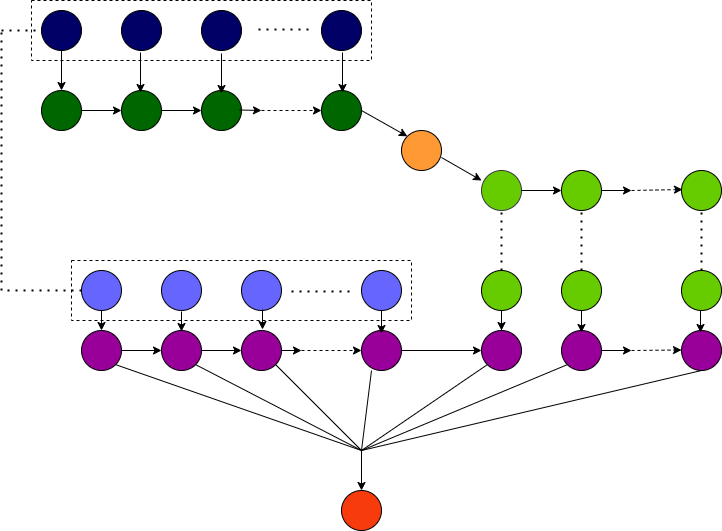

The diagram above was exported from draw.io. Its source (the exported page's mxGraphModel, read from the mxfile embedded in the PNG):
<mxGraphModel dx="868" dy="482" grid="1" gridSize="10" guides="1" tooltips="1" connect="1" arrows="1" fold="1" page="1" pageScale="1" pageWidth="850" pageHeight="1100" math="0" shadow="0">
  <root>
    <mxCell id="0" />
    <mxCell id="1" parent="0" />
    <mxCell id="0weH7LLOnmESY8ieCbCl-32" value="" style="rounded=0;whiteSpace=wrap;html=1;dashed=1;" vertex="1" parent="1">
      <mxGeometry x="110" y="290" width="340" height="60" as="geometry" />
    </mxCell>
    <mxCell id="0weH7LLOnmESY8ieCbCl-31" value="" style="rounded=0;whiteSpace=wrap;html=1;dashed=1;" vertex="1" parent="1">
      <mxGeometry x="70" y="30" width="340" height="60" as="geometry" />
    </mxCell>
    <mxCell id="0weH7LLOnmESY8ieCbCl-1" value="" style="ellipse;whiteSpace=wrap;html=1;aspect=fixed;fillColor=#000066;" vertex="1" parent="1">
      <mxGeometry x="80" y="40" width="40" height="40" as="geometry" />
    </mxCell>
    <mxCell id="0weH7LLOnmESY8ieCbCl-2" value="" style="ellipse;whiteSpace=wrap;html=1;aspect=fixed;fillColor=#000066;" vertex="1" parent="1">
      <mxGeometry x="240" y="40" width="40" height="40" as="geometry" />
    </mxCell>
    <mxCell id="0weH7LLOnmESY8ieCbCl-3" value="" style="ellipse;whiteSpace=wrap;html=1;aspect=fixed;fillColor=#006600;" vertex="1" parent="1">
      <mxGeometry x="160" y="120" width="40" height="40" as="geometry" />
    </mxCell>
    <mxCell id="0weH7LLOnmESY8ieCbCl-4" value="" style="ellipse;whiteSpace=wrap;html=1;aspect=fixed;fillColor=#006600;" vertex="1" parent="1">
      <mxGeometry x="240" y="120" width="40" height="40" as="geometry" />
    </mxCell>
    <mxCell id="0weH7LLOnmESY8ieCbCl-5" value="" style="ellipse;whiteSpace=wrap;html=1;aspect=fixed;fillColor=#FF9933;" vertex="1" parent="1">
      <mxGeometry x="440" y="160" width="40" height="40" as="geometry" />
    </mxCell>
    <mxCell id="0weH7LLOnmESY8ieCbCl-6" value="" style="ellipse;whiteSpace=wrap;html=1;aspect=fixed;fillColor=#006600;" vertex="1" parent="1">
      <mxGeometry x="80" y="120" width="40" height="40" as="geometry" />
    </mxCell>
    <mxCell id="0weH7LLOnmESY8ieCbCl-7" value="" style="ellipse;whiteSpace=wrap;html=1;aspect=fixed;fillColor=#000066;" vertex="1" parent="1">
      <mxGeometry x="360" y="40" width="40" height="40" as="geometry" />
    </mxCell>
    <mxCell id="0weH7LLOnmESY8ieCbCl-8" value="" style="ellipse;whiteSpace=wrap;html=1;aspect=fixed;fillColor=#6666FF;" vertex="1" parent="1">
      <mxGeometry x="120" y="300" width="40" height="40" as="geometry" />
    </mxCell>
    <mxCell id="0weH7LLOnmESY8ieCbCl-9" value="" style="ellipse;whiteSpace=wrap;html=1;aspect=fixed;fillColor=#6666FF;" vertex="1" parent="1">
      <mxGeometry x="200" y="300" width="40" height="40" as="geometry" />
    </mxCell>
    <mxCell id="0weH7LLOnmESY8ieCbCl-10" value="" style="ellipse;whiteSpace=wrap;html=1;aspect=fixed;fillColor=#000066;" vertex="1" parent="1">
      <mxGeometry x="160" y="40" width="40" height="40" as="geometry" />
    </mxCell>
    <mxCell id="0weH7LLOnmESY8ieCbCl-11" value="" style="ellipse;whiteSpace=wrap;html=1;aspect=fixed;fillColor=#6666FF;" vertex="1" parent="1">
      <mxGeometry x="280" y="300" width="40" height="40" as="geometry" />
    </mxCell>
    <mxCell id="0weH7LLOnmESY8ieCbCl-12" value="" style="ellipse;whiteSpace=wrap;html=1;aspect=fixed;fillColor=#006600;" vertex="1" parent="1">
      <mxGeometry x="360" y="120" width="40" height="40" as="geometry" />
    </mxCell>
    <mxCell id="0weH7LLOnmESY8ieCbCl-69" value="" style="edgeStyle=orthogonalEdgeStyle;rounded=0;orthogonalLoop=1;jettySize=auto;html=1;entryX=0;entryY=0.5;entryDx=0;entryDy=0;" edge="1" parent="1" source="0weH7LLOnmESY8ieCbCl-14" target="0weH7LLOnmESY8ieCbCl-13">
      <mxGeometry relative="1" as="geometry">
        <mxPoint x="230" y="471" as="sourcePoint" />
      </mxGeometry>
    </mxCell>
    <mxCell id="0weH7LLOnmESY8ieCbCl-13" value="" style="ellipse;whiteSpace=wrap;html=1;aspect=fixed;fillColor=#990099;" vertex="1" parent="1">
      <mxGeometry x="280" y="360" width="40" height="40" as="geometry" />
    </mxCell>
    <mxCell id="0weH7LLOnmESY8ieCbCl-14" value="" style="ellipse;whiteSpace=wrap;html=1;aspect=fixed;fillColor=#990099;" vertex="1" parent="1">
      <mxGeometry x="200" y="360" width="40" height="40" as="geometry" />
    </mxCell>
    <mxCell id="0weH7LLOnmESY8ieCbCl-15" value="" style="ellipse;whiteSpace=wrap;html=1;aspect=fixed;fillColor=#990099;" vertex="1" parent="1">
      <mxGeometry x="120" y="360" width="40" height="40" as="geometry" />
    </mxCell>
    <mxCell id="0weH7LLOnmESY8ieCbCl-16" value="" style="ellipse;whiteSpace=wrap;html=1;aspect=fixed;fillColor=#66CC00;strokeColor=#36393d;" vertex="1" parent="1">
      <mxGeometry x="520" y="200" width="40" height="40" as="geometry" />
    </mxCell>
    <mxCell id="0weH7LLOnmESY8ieCbCl-17" value="" style="ellipse;whiteSpace=wrap;html=1;aspect=fixed;fillColor=#990099;" vertex="1" parent="1">
      <mxGeometry x="400" y="360" width="40" height="40" as="geometry" />
    </mxCell>
    <mxCell id="0weH7LLOnmESY8ieCbCl-18" value="" style="ellipse;whiteSpace=wrap;html=1;aspect=fixed;fillColor=#66CC00;" vertex="1" parent="1">
      <mxGeometry x="600" y="300" width="40" height="40" as="geometry" />
    </mxCell>
    <mxCell id="0weH7LLOnmESY8ieCbCl-22" value="" style="ellipse;whiteSpace=wrap;html=1;aspect=fixed;fillColor=#F73B0C;" vertex="1" parent="1">
      <mxGeometry x="380" y="520" width="40" height="40" as="geometry" />
    </mxCell>
    <mxCell id="0weH7LLOnmESY8ieCbCl-23" value="" style="ellipse;whiteSpace=wrap;html=1;aspect=fixed;fillColor=#6666FF;" vertex="1" parent="1">
      <mxGeometry x="400" y="300" width="40" height="40" as="geometry" />
    </mxCell>
    <mxCell id="0weH7LLOnmESY8ieCbCl-24" value="" style="ellipse;whiteSpace=wrap;html=1;aspect=fixed;fillColor=#990099;" vertex="1" parent="1">
      <mxGeometry x="720" y="360" width="40" height="40" as="geometry" />
    </mxCell>
    <mxCell id="0weH7LLOnmESY8ieCbCl-25" value="" style="ellipse;whiteSpace=wrap;html=1;aspect=fixed;fillColor=#66CC00;" vertex="1" parent="1">
      <mxGeometry x="720" y="300" width="40" height="40" as="geometry" />
    </mxCell>
    <mxCell id="0weH7LLOnmESY8ieCbCl-26" value="" style="ellipse;whiteSpace=wrap;html=1;aspect=fixed;fillColor=#66CC00;" vertex="1" parent="1">
      <mxGeometry x="720" y="200" width="40" height="40" as="geometry" />
    </mxCell>
    <mxCell id="0weH7LLOnmESY8ieCbCl-27" value="" style="ellipse;whiteSpace=wrap;html=1;aspect=fixed;fillColor=#990099;" vertex="1" parent="1">
      <mxGeometry x="600" y="360" width="40" height="40" as="geometry" />
    </mxCell>
    <mxCell id="0weH7LLOnmESY8ieCbCl-62" value="" style="edgeStyle=orthogonalEdgeStyle;rounded=0;orthogonalLoop=1;jettySize=auto;html=1;" edge="1" parent="1" source="0weH7LLOnmESY8ieCbCl-28">
      <mxGeometry relative="1" as="geometry">
        <mxPoint x="670" y="220" as="targetPoint" />
      </mxGeometry>
    </mxCell>
    <mxCell id="0weH7LLOnmESY8ieCbCl-28" value="" style="ellipse;whiteSpace=wrap;html=1;aspect=fixed;fillColor=#66CC00;" vertex="1" parent="1">
      <mxGeometry x="600" y="200" width="40" height="40" as="geometry" />
    </mxCell>
    <mxCell id="0weH7LLOnmESY8ieCbCl-29" value="" style="ellipse;whiteSpace=wrap;html=1;aspect=fixed;fillColor=#990099;" vertex="1" parent="1">
      <mxGeometry x="520" y="360" width="40" height="40" as="geometry" />
    </mxCell>
    <mxCell id="0weH7LLOnmESY8ieCbCl-50" value="" style="edgeStyle=orthogonalEdgeStyle;rounded=0;orthogonalLoop=1;jettySize=auto;html=1;" edge="1" parent="1" source="0weH7LLOnmESY8ieCbCl-30" target="0weH7LLOnmESY8ieCbCl-29">
      <mxGeometry relative="1" as="geometry" />
    </mxCell>
    <mxCell id="0weH7LLOnmESY8ieCbCl-30" value="" style="ellipse;whiteSpace=wrap;html=1;aspect=fixed;fillColor=#66CC00;" vertex="1" parent="1">
      <mxGeometry x="520" y="300" width="40" height="40" as="geometry" />
    </mxCell>
    <mxCell id="0weH7LLOnmESY8ieCbCl-33" value="" style="endArrow=none;html=1;rounded=0;entryX=1;entryY=1;entryDx=0;entryDy=0;" edge="1" parent="1" target="0weH7LLOnmESY8ieCbCl-15">
      <mxGeometry width="50" height="50" relative="1" as="geometry">
        <mxPoint x="400" y="480" as="sourcePoint" />
        <mxPoint x="450" y="510" as="targetPoint" />
      </mxGeometry>
    </mxCell>
    <mxCell id="0weH7LLOnmESY8ieCbCl-34" value="" style="endArrow=none;html=1;rounded=0;entryX=1;entryY=1;entryDx=0;entryDy=0;" edge="1" parent="1">
      <mxGeometry width="50" height="50" relative="1" as="geometry">
        <mxPoint x="400" y="480" as="sourcePoint" />
        <mxPoint x="410.0021356237311" y="400.0021356237311" as="targetPoint" />
      </mxGeometry>
    </mxCell>
    <mxCell id="0weH7LLOnmESY8ieCbCl-35" value="" style="endArrow=none;html=1;rounded=0;entryX=1;entryY=1;entryDx=0;entryDy=0;" edge="1" parent="1" target="0weH7LLOnmESY8ieCbCl-13">
      <mxGeometry width="50" height="50" relative="1" as="geometry">
        <mxPoint x="400" y="480" as="sourcePoint" />
        <mxPoint x="174.14213562373106" y="414.14213562373106" as="targetPoint" />
      </mxGeometry>
    </mxCell>
    <mxCell id="0weH7LLOnmESY8ieCbCl-36" value="" style="endArrow=none;html=1;rounded=0;entryX=1;entryY=1;entryDx=0;entryDy=0;" edge="1" parent="1" target="0weH7LLOnmESY8ieCbCl-14">
      <mxGeometry width="50" height="50" relative="1" as="geometry">
        <mxPoint x="400" y="480" as="sourcePoint" />
        <mxPoint x="230" y="390" as="targetPoint" />
      </mxGeometry>
    </mxCell>
    <mxCell id="0weH7LLOnmESY8ieCbCl-37" value="" style="endArrow=none;html=1;rounded=0;entryX=0;entryY=1;entryDx=0;entryDy=0;" edge="1" parent="1" target="0weH7LLOnmESY8ieCbCl-29">
      <mxGeometry width="50" height="50" relative="1" as="geometry">
        <mxPoint x="400" y="480" as="sourcePoint" />
        <mxPoint x="194.14213562373106" y="434.14213562373106" as="targetPoint" />
      </mxGeometry>
    </mxCell>
    <mxCell id="0weH7LLOnmESY8ieCbCl-38" value="" style="endArrow=none;html=1;rounded=0;entryX=0;entryY=1;entryDx=0;entryDy=0;" edge="1" parent="1" target="0weH7LLOnmESY8ieCbCl-27">
      <mxGeometry width="50" height="50" relative="1" as="geometry">
        <mxPoint x="400" y="480" as="sourcePoint" />
        <mxPoint x="204.14213562373106" y="444.14213562373106" as="targetPoint" />
      </mxGeometry>
    </mxCell>
    <mxCell id="0weH7LLOnmESY8ieCbCl-39" value="" style="endArrow=none;html=1;rounded=0;entryX=0.5;entryY=1;entryDx=0;entryDy=0;" edge="1" parent="1" target="0weH7LLOnmESY8ieCbCl-24">
      <mxGeometry width="50" height="50" relative="1" as="geometry">
        <mxPoint x="400" y="480" as="sourcePoint" />
        <mxPoint x="214.14213562373106" y="454.14213562373106" as="targetPoint" />
      </mxGeometry>
    </mxCell>
    <mxCell id="0weH7LLOnmESY8ieCbCl-41" value="" style="endArrow=classic;html=1;rounded=0;entryX=0.5;entryY=0;entryDx=0;entryDy=0;" edge="1" parent="1" target="0weH7LLOnmESY8ieCbCl-22">
      <mxGeometry width="50" height="50" relative="1" as="geometry">
        <mxPoint x="400" y="480" as="sourcePoint" />
        <mxPoint x="500" y="330" as="targetPoint" />
      </mxGeometry>
    </mxCell>
    <mxCell id="0weH7LLOnmESY8ieCbCl-43" value="" style="endArrow=classic;html=1;rounded=0;entryX=0.5;entryY=0;entryDx=0;entryDy=0;exitX=0.5;exitY=1;exitDx=0;exitDy=0;" edge="1" parent="1" source="0weH7LLOnmESY8ieCbCl-8" target="0weH7LLOnmESY8ieCbCl-15">
      <mxGeometry width="50" height="50" relative="1" as="geometry">
        <mxPoint x="110" y="370" as="sourcePoint" />
        <mxPoint x="160" y="320" as="targetPoint" />
      </mxGeometry>
    </mxCell>
    <mxCell id="0weH7LLOnmESY8ieCbCl-44" value="" style="endArrow=classic;html=1;rounded=0;entryX=0.5;entryY=0;entryDx=0;entryDy=0;exitX=0.5;exitY=1;exitDx=0;exitDy=0;" edge="1" parent="1">
      <mxGeometry width="50" height="50" relative="1" as="geometry">
        <mxPoint x="220" y="341" as="sourcePoint" />
        <mxPoint x="220" y="361" as="targetPoint" />
      </mxGeometry>
    </mxCell>
    <mxCell id="0weH7LLOnmESY8ieCbCl-45" value="" style="endArrow=classic;html=1;rounded=0;entryX=0.5;entryY=0;entryDx=0;entryDy=0;exitX=0.5;exitY=1;exitDx=0;exitDy=0;" edge="1" parent="1">
      <mxGeometry width="50" height="50" relative="1" as="geometry">
        <mxPoint x="301" y="339" as="sourcePoint" />
        <mxPoint x="301" y="359" as="targetPoint" />
      </mxGeometry>
    </mxCell>
    <mxCell id="0weH7LLOnmESY8ieCbCl-46" value="" style="endArrow=classic;html=1;rounded=0;entryX=0.5;entryY=0;entryDx=0;entryDy=0;" edge="1" parent="1">
      <mxGeometry width="50" height="50" relative="1" as="geometry">
        <mxPoint x="420" y="340" as="sourcePoint" />
        <mxPoint x="420" y="363" as="targetPoint" />
      </mxGeometry>
    </mxCell>
    <mxCell id="0weH7LLOnmESY8ieCbCl-47" value="" style="endArrow=classic;html=1;rounded=0;entryX=0.5;entryY=0;entryDx=0;entryDy=0;" edge="1" parent="1">
      <mxGeometry width="50" height="50" relative="1" as="geometry">
        <mxPoint x="620" y="340" as="sourcePoint" />
        <mxPoint x="620" y="362" as="targetPoint" />
      </mxGeometry>
    </mxCell>
    <mxCell id="0weH7LLOnmESY8ieCbCl-48" value="" style="endArrow=classic;html=1;rounded=0;entryX=0.5;entryY=0;entryDx=0;entryDy=0;exitX=0.5;exitY=1;exitDx=0;exitDy=0;" edge="1" parent="1" source="0weH7LLOnmESY8ieCbCl-1" target="0weH7LLOnmESY8ieCbCl-6">
      <mxGeometry width="50" height="50" relative="1" as="geometry">
        <mxPoint x="190" y="390" as="sourcePoint" />
        <mxPoint x="190" y="410" as="targetPoint" />
      </mxGeometry>
    </mxCell>
    <mxCell id="0weH7LLOnmESY8ieCbCl-49" value="" style="endArrow=classic;html=1;rounded=0;entryX=0.5;entryY=0;entryDx=0;entryDy=0;" edge="1" parent="1">
      <mxGeometry width="50" height="50" relative="1" as="geometry">
        <mxPoint x="739" y="340" as="sourcePoint" />
        <mxPoint x="739" y="362" as="targetPoint" />
      </mxGeometry>
    </mxCell>
    <mxCell id="0weH7LLOnmESY8ieCbCl-52" value="" style="endArrow=classic;html=1;rounded=0;entryX=0.5;entryY=0;entryDx=0;entryDy=0;exitX=0.5;exitY=1;exitDx=0;exitDy=0;" edge="1" parent="1">
      <mxGeometry width="50" height="50" relative="1" as="geometry">
        <mxPoint x="179" y="82" as="sourcePoint" />
        <mxPoint x="179" y="122" as="targetPoint" />
      </mxGeometry>
    </mxCell>
    <mxCell id="0weH7LLOnmESY8ieCbCl-53" value="" style="endArrow=classic;html=1;rounded=0;entryX=0.5;entryY=0;entryDx=0;entryDy=0;exitX=0.5;exitY=1;exitDx=0;exitDy=0;" edge="1" parent="1">
      <mxGeometry width="50" height="50" relative="1" as="geometry">
        <mxPoint x="260" y="83" as="sourcePoint" />
        <mxPoint x="260" y="123" as="targetPoint" />
      </mxGeometry>
    </mxCell>
    <mxCell id="0weH7LLOnmESY8ieCbCl-54" value="" style="endArrow=classic;html=1;rounded=0;entryX=0.5;entryY=0;entryDx=0;entryDy=0;exitX=0.5;exitY=1;exitDx=0;exitDy=0;" edge="1" parent="1">
      <mxGeometry width="50" height="50" relative="1" as="geometry">
        <mxPoint x="381" y="82" as="sourcePoint" />
        <mxPoint x="381" y="122" as="targetPoint" />
      </mxGeometry>
    </mxCell>
    <mxCell id="0weH7LLOnmESY8ieCbCl-55" value="" style="endArrow=classic;html=1;rounded=0;entryX=0;entryY=0.5;entryDx=0;entryDy=0;" edge="1" parent="1" target="0weH7LLOnmESY8ieCbCl-3">
      <mxGeometry width="50" height="50" relative="1" as="geometry">
        <mxPoint x="120" y="140" as="sourcePoint" />
        <mxPoint x="420" y="190" as="targetPoint" />
      </mxGeometry>
    </mxCell>
    <mxCell id="0weH7LLOnmESY8ieCbCl-56" value="" style="endArrow=classic;html=1;rounded=0;" edge="1" parent="1">
      <mxGeometry width="50" height="50" relative="1" as="geometry">
        <mxPoint x="278" y="139.5" as="sourcePoint" />
        <mxPoint x="300" y="140" as="targetPoint" />
      </mxGeometry>
    </mxCell>
    <mxCell id="0weH7LLOnmESY8ieCbCl-57" value="" style="endArrow=classic;html=1;rounded=0;entryX=0;entryY=0.5;entryDx=0;entryDy=0;" edge="1" parent="1">
      <mxGeometry width="50" height="50" relative="1" as="geometry">
        <mxPoint x="200" y="140" as="sourcePoint" />
        <mxPoint x="240" y="140" as="targetPoint" />
      </mxGeometry>
    </mxCell>
    <mxCell id="0weH7LLOnmESY8ieCbCl-58" value="" style="endArrow=classic;html=1;rounded=0;entryX=0;entryY=0.5;entryDx=0;entryDy=0;dashed=1;" edge="1" parent="1" target="0weH7LLOnmESY8ieCbCl-12">
      <mxGeometry width="50" height="50" relative="1" as="geometry">
        <mxPoint x="300" y="140" as="sourcePoint" />
        <mxPoint x="420" y="190" as="targetPoint" />
      </mxGeometry>
    </mxCell>
    <mxCell id="0weH7LLOnmESY8ieCbCl-61" value="" style="endArrow=classic;html=1;rounded=0;entryX=0;entryY=0.5;entryDx=0;entryDy=0;exitX=1;exitY=0.5;exitDx=0;exitDy=0;" edge="1" parent="1" source="0weH7LLOnmESY8ieCbCl-16" target="0weH7LLOnmESY8ieCbCl-28">
      <mxGeometry width="50" height="50" relative="1" as="geometry">
        <mxPoint x="370" y="240" as="sourcePoint" />
        <mxPoint x="420" y="190" as="targetPoint" />
      </mxGeometry>
    </mxCell>
    <mxCell id="0weH7LLOnmESY8ieCbCl-63" value="" style="endArrow=classic;html=1;rounded=0;entryX=0;entryY=0.5;entryDx=0;entryDy=0;dashed=1;" edge="1" parent="1">
      <mxGeometry width="50" height="50" relative="1" as="geometry">
        <mxPoint x="670" y="220" as="sourcePoint" />
        <mxPoint x="721" y="219" as="targetPoint" />
      </mxGeometry>
    </mxCell>
    <mxCell id="0weH7LLOnmESY8ieCbCl-64" value="" style="endArrow=none;dashed=1;html=1;dashPattern=1 3;strokeWidth=2;rounded=0;exitX=0.5;exitY=0;exitDx=0;exitDy=0;entryX=0.5;entryY=1;entryDx=0;entryDy=0;" edge="1" parent="1" source="0weH7LLOnmESY8ieCbCl-25" target="0weH7LLOnmESY8ieCbCl-26">
      <mxGeometry width="50" height="50" relative="1" as="geometry">
        <mxPoint x="370" y="240" as="sourcePoint" />
        <mxPoint x="420" y="190" as="targetPoint" />
      </mxGeometry>
    </mxCell>
    <mxCell id="0weH7LLOnmESY8ieCbCl-65" value="" style="endArrow=none;dashed=1;html=1;dashPattern=1 3;strokeWidth=2;rounded=0;exitX=0.5;exitY=0;exitDx=0;exitDy=0;entryX=0.5;entryY=1;entryDx=0;entryDy=0;" edge="1" parent="1" source="0weH7LLOnmESY8ieCbCl-30" target="0weH7LLOnmESY8ieCbCl-16">
      <mxGeometry width="50" height="50" relative="1" as="geometry">
        <mxPoint x="750" y="310" as="sourcePoint" />
        <mxPoint x="750" y="250" as="targetPoint" />
      </mxGeometry>
    </mxCell>
    <mxCell id="0weH7LLOnmESY8ieCbCl-66" value="" style="endArrow=none;dashed=1;html=1;dashPattern=1 3;strokeWidth=2;rounded=0;exitX=0.5;exitY=0;exitDx=0;exitDy=0;entryX=0.5;entryY=1;entryDx=0;entryDy=0;" edge="1" parent="1" source="0weH7LLOnmESY8ieCbCl-18" target="0weH7LLOnmESY8ieCbCl-28">
      <mxGeometry width="50" height="50" relative="1" as="geometry">
        <mxPoint x="760" y="320" as="sourcePoint" />
        <mxPoint x="760" y="260" as="targetPoint" />
      </mxGeometry>
    </mxCell>
    <mxCell id="0weH7LLOnmESY8ieCbCl-67" value="" style="endArrow=classic;html=1;rounded=0;exitX=1;exitY=0.5;exitDx=0;exitDy=0;entryX=0;entryY=0.5;entryDx=0;entryDy=0;" edge="1" parent="1" source="0weH7LLOnmESY8ieCbCl-15" target="0weH7LLOnmESY8ieCbCl-14">
      <mxGeometry width="50" height="50" relative="1" as="geometry">
        <mxPoint x="370" y="240" as="sourcePoint" />
        <mxPoint x="420" y="190" as="targetPoint" />
      </mxGeometry>
    </mxCell>
    <mxCell id="0weH7LLOnmESY8ieCbCl-70" value="" style="endArrow=classic;html=1;rounded=0;exitX=1;exitY=0.5;exitDx=0;exitDy=0;entryX=0;entryY=0;entryDx=0;entryDy=0;" edge="1" parent="1" source="0weH7LLOnmESY8ieCbCl-12" target="0weH7LLOnmESY8ieCbCl-5">
      <mxGeometry width="50" height="50" relative="1" as="geometry">
        <mxPoint x="370" y="300" as="sourcePoint" />
        <mxPoint x="420" y="250" as="targetPoint" />
      </mxGeometry>
    </mxCell>
    <mxCell id="0weH7LLOnmESY8ieCbCl-71" value="" style="endArrow=classic;html=1;rounded=0;entryX=0;entryY=0.25;entryDx=0;entryDy=0;entryPerimeter=0;exitX=1;exitY=0.675;exitDx=0;exitDy=0;exitPerimeter=0;" edge="1" parent="1" source="0weH7LLOnmESY8ieCbCl-5" target="0weH7LLOnmESY8ieCbCl-16">
      <mxGeometry width="50" height="50" relative="1" as="geometry">
        <mxPoint x="450" y="230" as="sourcePoint" />
        <mxPoint x="420" y="250" as="targetPoint" />
      </mxGeometry>
    </mxCell>
    <mxCell id="0weH7LLOnmESY8ieCbCl-73" value="" style="endArrow=none;dashed=1;html=1;dashPattern=1 3;strokeWidth=2;rounded=0;" edge="1" parent="1">
      <mxGeometry width="50" height="50" relative="1" as="geometry">
        <mxPoint x="330" y="321" as="sourcePoint" />
        <mxPoint x="390" y="321" as="targetPoint" />
      </mxGeometry>
    </mxCell>
    <mxCell id="0weH7LLOnmESY8ieCbCl-74" value="" style="endArrow=classic;html=1;rounded=0;exitX=1;exitY=0.5;exitDx=0;exitDy=0;" edge="1" parent="1" source="0weH7LLOnmESY8ieCbCl-13">
      <mxGeometry width="50" height="50" relative="1" as="geometry">
        <mxPoint x="370" y="300" as="sourcePoint" />
        <mxPoint x="340" y="380" as="targetPoint" />
      </mxGeometry>
    </mxCell>
    <mxCell id="0weH7LLOnmESY8ieCbCl-75" value="" style="endArrow=classic;html=1;rounded=0;entryX=0;entryY=0.5;entryDx=0;entryDy=0;dashed=1;" edge="1" parent="1" target="0weH7LLOnmESY8ieCbCl-17">
      <mxGeometry width="50" height="50" relative="1" as="geometry">
        <mxPoint x="340" y="380" as="sourcePoint" />
        <mxPoint x="420" y="250" as="targetPoint" />
      </mxGeometry>
    </mxCell>
    <mxCell id="0weH7LLOnmESY8ieCbCl-76" value="" style="endArrow=none;dashed=1;html=1;dashPattern=1 3;strokeWidth=2;rounded=0;" edge="1" parent="1">
      <mxGeometry width="50" height="50" relative="1" as="geometry">
        <mxPoint x="297" y="59" as="sourcePoint" />
        <mxPoint x="347" y="59" as="targetPoint" />
      </mxGeometry>
    </mxCell>
    <mxCell id="0weH7LLOnmESY8ieCbCl-77" value="" style="endArrow=classic;html=1;rounded=0;exitX=1;exitY=0.5;exitDx=0;exitDy=0;" edge="1" parent="1" source="0weH7LLOnmESY8ieCbCl-27">
      <mxGeometry width="50" height="50" relative="1" as="geometry">
        <mxPoint x="370" y="300" as="sourcePoint" />
        <mxPoint x="670" y="380" as="targetPoint" />
      </mxGeometry>
    </mxCell>
    <mxCell id="0weH7LLOnmESY8ieCbCl-78" value="" style="endArrow=classic;html=1;rounded=0;dashed=1;" edge="1" parent="1">
      <mxGeometry width="50" height="50" relative="1" as="geometry">
        <mxPoint x="670" y="380" as="sourcePoint" />
        <mxPoint x="720" y="379.5" as="targetPoint" />
      </mxGeometry>
    </mxCell>
    <mxCell id="0weH7LLOnmESY8ieCbCl-79" value="" style="endArrow=classic;html=1;rounded=0;entryX=0;entryY=0.5;entryDx=0;entryDy=0;exitX=1;exitY=0.5;exitDx=0;exitDy=0;" edge="1" parent="1" source="0weH7LLOnmESY8ieCbCl-17" target="0weH7LLOnmESY8ieCbCl-29">
      <mxGeometry width="50" height="50" relative="1" as="geometry">
        <mxPoint x="370" y="300" as="sourcePoint" />
        <mxPoint x="420" y="250" as="targetPoint" />
      </mxGeometry>
    </mxCell>
    <mxCell id="0weH7LLOnmESY8ieCbCl-80" value="" style="endArrow=none;dashed=1;html=1;dashPattern=1 3;strokeWidth=2;rounded=0;exitX=0;exitY=0.5;exitDx=0;exitDy=0;" edge="1" parent="1" source="0weH7LLOnmESY8ieCbCl-8">
      <mxGeometry width="50" height="50" relative="1" as="geometry">
        <mxPoint x="370" y="210" as="sourcePoint" />
        <mxPoint x="40" y="320" as="targetPoint" />
      </mxGeometry>
    </mxCell>
    <mxCell id="0weH7LLOnmESY8ieCbCl-81" value="" style="endArrow=none;dashed=1;html=1;dashPattern=1 3;strokeWidth=2;rounded=0;" edge="1" parent="1">
      <mxGeometry width="50" height="50" relative="1" as="geometry">
        <mxPoint x="40" y="320" as="sourcePoint" />
        <mxPoint x="40" y="60" as="targetPoint" />
      </mxGeometry>
    </mxCell>
    <mxCell id="0weH7LLOnmESY8ieCbCl-82" value="" style="endArrow=none;dashed=1;html=1;dashPattern=1 3;strokeWidth=2;rounded=0;entryX=0;entryY=0.5;entryDx=0;entryDy=0;" edge="1" parent="1" target="0weH7LLOnmESY8ieCbCl-1">
      <mxGeometry width="50" height="50" relative="1" as="geometry">
        <mxPoint x="40" y="60" as="sourcePoint" />
        <mxPoint x="420" y="160" as="targetPoint" />
      </mxGeometry>
    </mxCell>
  </root>
</mxGraphModel>